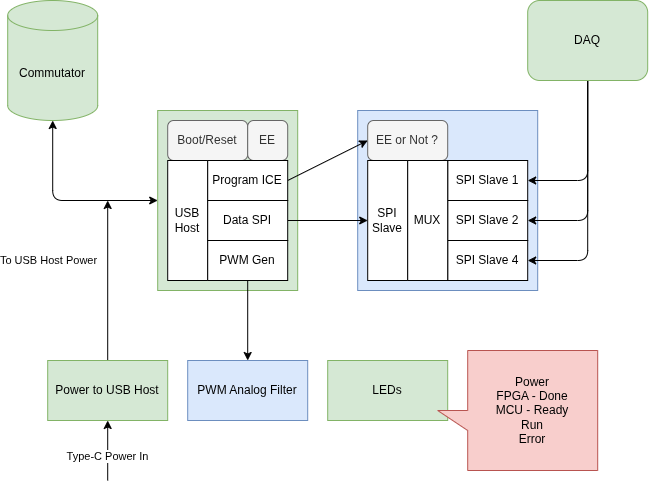

The diagram above was exported from draw.io. Its source (the exported page's mxGraphModel, read from the mxfile embedded in the PNG):
<mxGraphModel dx="964" dy="500" grid="1" gridSize="10" guides="1" tooltips="1" connect="1" arrows="1" fold="1" page="1" pageScale="1" pageWidth="850" pageHeight="1100" background="light-dark(#ffffff, #121212)" math="0" shadow="1">
  <root>
    <mxCell id="0" />
    <mxCell id="1" parent="0" />
    <mxCell id="55" parent="1" style="rounded=0;whiteSpace=wrap;html=1;fillColor=#dae8fc;strokeColor=#6c8ebf;" value="" vertex="1">
      <mxGeometry height="180" width="180" x="430" y="190" as="geometry" />
    </mxCell>
    <mxCell id="40" parent="1" style="rounded=0;whiteSpace=wrap;html=1;fillColor=#d5e8d4;strokeColor=#82b366;" value="" vertex="1">
      <mxGeometry height="180" width="140" x="230" y="190" as="geometry" />
    </mxCell>
    <mxCell id="2" parent="1" style="shape=cylinder3;whiteSpace=wrap;html=1;boundedLbl=1;backgroundOutline=1;size=15;fillColor=#d5e8d4;strokeColor=#82b366;" value="Commutator" vertex="1">
      <mxGeometry height="120" width="90" x="80" y="80" as="geometry" />
    </mxCell>
    <mxCell id="51" edge="1" parent="1" source="7" style="edgeStyle=none;html=1;exitX=0.5;exitY=1;exitDx=0;exitDy=0;entryX=1;entryY=0.5;entryDx=0;entryDy=0;" target="46">
      <mxGeometry relative="1" as="geometry">
        <Array as="points">
          <mxPoint x="660" y="260" />
        </Array>
      </mxGeometry>
    </mxCell>
    <mxCell id="53" edge="1" parent="1" source="7" style="edgeStyle=none;html=1;exitX=0.5;exitY=1;exitDx=0;exitDy=0;entryX=1;entryY=0.5;entryDx=0;entryDy=0;" target="47">
      <mxGeometry relative="1" as="geometry">
        <Array as="points">
          <mxPoint x="660" y="300" />
        </Array>
      </mxGeometry>
    </mxCell>
    <mxCell id="54" edge="1" parent="1" source="7" style="edgeStyle=none;html=1;exitX=0.5;exitY=1;exitDx=0;exitDy=0;entryX=1;entryY=0.5;entryDx=0;entryDy=0;" target="48">
      <mxGeometry relative="1" as="geometry">
        <Array as="points">
          <mxPoint x="660" y="340" />
        </Array>
      </mxGeometry>
    </mxCell>
    <mxCell id="7" parent="1" style="rounded=1;whiteSpace=wrap;html=1;fillColor=#d5e8d4;strokeColor=#82b366;" value="DAQ" vertex="1">
      <mxGeometry height="80" width="120" x="600" y="80" as="geometry" />
    </mxCell>
    <mxCell id="12" parent="1" style="rounded=0;whiteSpace=wrap;html=1;fillColor=#dae8fc;strokeColor=#6c8ebf;" value="PWM Analog Filter" vertex="1">
      <mxGeometry height="60" width="120" x="260" y="440" as="geometry" />
    </mxCell>
    <mxCell id="15" edge="1" parent="1" source="14" style="edgeStyle=none;html=1;exitX=0.5;exitY=0;exitDx=0;exitDy=0;">
      <mxGeometry relative="1" as="geometry">
        <mxPoint x="180" y="280" as="targetPoint" />
      </mxGeometry>
    </mxCell>
    <mxCell id="18" connectable="0" parent="15" style="edgeLabel;html=1;align=center;verticalAlign=middle;resizable=0;points=[];" value="To USB Host Power" vertex="1">
      <mxGeometry relative="1" x="-0.1111" y="4" as="geometry">
        <mxPoint x="-56" y="-29" as="offset" />
      </mxGeometry>
    </mxCell>
    <mxCell id="16" edge="1" parent="1" source="14" style="edgeStyle=none;html=1;exitX=0.5;exitY=1;exitDx=0;exitDy=0;endArrow=none;endFill=0;startArrow=classic;startFill=1;">
      <mxGeometry relative="1" as="geometry">
        <mxPoint x="180" y="560" as="targetPoint" />
      </mxGeometry>
    </mxCell>
    <mxCell id="17" connectable="0" parent="16" style="edgeLabel;html=1;align=center;verticalAlign=middle;resizable=0;points=[];" value="Type-C Power In" vertex="1">
      <mxGeometry relative="1" x="0.1815" y="-1" as="geometry">
        <mxPoint as="offset" />
      </mxGeometry>
    </mxCell>
    <mxCell id="14" parent="1" style="rounded=0;whiteSpace=wrap;html=1;fillColor=#d5e8d4;strokeColor=#82b366;" value="Power to USB Host" vertex="1">
      <mxGeometry height="60" width="120" x="120" y="440" as="geometry" />
    </mxCell>
    <mxCell id="20" parent="1" style="rounded=1;whiteSpace=wrap;html=1;fillColor=#f5f5f5;fontColor=#333333;strokeColor=#666666;" value="Boot/Reset" vertex="1">
      <mxGeometry height="40" width="80" x="240" y="200" as="geometry" />
    </mxCell>
    <mxCell id="23" parent="1" style="rounded=1;whiteSpace=wrap;html=1;fillColor=#f5f5f5;fontColor=#333333;strokeColor=#666666;" value="EE" vertex="1">
      <mxGeometry height="40" width="40" x="320" y="200" as="geometry" />
    </mxCell>
    <mxCell id="24" parent="1" style="rounded=1;whiteSpace=wrap;html=1;fillColor=#f5f5f5;strokeColor=#666666;fontColor=#333333;" value="EE or Not ?" vertex="1">
      <mxGeometry height="40" width="80" x="440" y="200" as="geometry" />
    </mxCell>
    <mxCell id="29" parent="1" style="rounded=0;whiteSpace=wrap;html=1;fillColor=#d5e8d4;strokeColor=#82b366;" value="LEDs" vertex="1">
      <mxGeometry height="60" width="120" x="400" y="440" as="geometry" />
    </mxCell>
    <mxCell id="33" parent="1" style="shape=callout;whiteSpace=wrap;html=1;perimeter=calloutPerimeter;direction=south;fillColor=#f8cecc;strokeColor=#b85450;" value="Power&lt;div&gt;FPGA - Done&lt;/div&gt;&lt;div&gt;MCU - Ready&lt;/div&gt;&lt;div&gt;Run&lt;/div&gt;&lt;div&gt;Error&lt;/div&gt;" vertex="1">
      <mxGeometry height="120" width="160" x="510" y="430" as="geometry" />
    </mxCell>
    <mxCell id="34" parent="1" style="rounded=0;whiteSpace=wrap;html=1;" value="USB&lt;div&gt;Host&lt;/div&gt;" vertex="1">
      <mxGeometry height="120" width="40" x="240" y="240" as="geometry" />
    </mxCell>
    <mxCell id="45" edge="1" parent="1" source="35" style="edgeStyle=none;html=1;exitX=0.5;exitY=1;exitDx=0;exitDy=0;entryX=0.5;entryY=0;entryDx=0;entryDy=0;" target="12">
      <mxGeometry relative="1" as="geometry" />
    </mxCell>
    <mxCell id="35" parent="1" style="rounded=0;whiteSpace=wrap;html=1;" value="PWM Gen" vertex="1">
      <mxGeometry height="40" width="80" x="280" y="320" as="geometry" />
    </mxCell>
    <mxCell id="44" edge="1" parent="1" source="36" style="edgeStyle=none;html=1;exitX=1;exitY=0.5;exitDx=0;exitDy=0;entryX=0;entryY=0.5;entryDx=0;entryDy=0;" target="42">
      <mxGeometry relative="1" as="geometry" />
    </mxCell>
    <mxCell id="36" parent="1" style="rounded=0;whiteSpace=wrap;html=1;" value="Data SPI" vertex="1">
      <mxGeometry height="40" width="80" x="280" y="280" as="geometry" />
    </mxCell>
    <mxCell id="43" edge="1" parent="1" source="38" style="edgeStyle=none;html=1;exitX=1;exitY=0.5;exitDx=0;exitDy=0;entryX=0;entryY=0.5;entryDx=0;entryDy=0;" target="24">
      <mxGeometry relative="1" as="geometry" />
    </mxCell>
    <mxCell id="38" parent="1" style="rounded=0;whiteSpace=wrap;html=1;" value="Program ICE" vertex="1">
      <mxGeometry height="40" width="80" x="280" y="240" as="geometry" />
    </mxCell>
    <mxCell id="41" edge="1" parent="1" source="40" style="edgeStyle=none;html=1;exitX=0;exitY=0.5;exitDx=0;exitDy=0;entryX=0.5;entryY=1;entryDx=0;entryDy=0;entryPerimeter=0;startArrow=classic;startFill=1;" target="2">
      <mxGeometry relative="1" as="geometry">
        <Array as="points">
          <mxPoint x="125" y="280" />
        </Array>
      </mxGeometry>
    </mxCell>
    <mxCell id="42" parent="1" style="rounded=0;whiteSpace=wrap;html=1;" value="SPI&lt;div&gt;Slave&lt;/div&gt;" vertex="1">
      <mxGeometry height="120" width="40" x="440" y="240" as="geometry" />
    </mxCell>
    <mxCell id="46" parent="1" style="rounded=0;whiteSpace=wrap;html=1;" value="SPI Slave 1" vertex="1">
      <mxGeometry height="40" width="80" x="520" y="240" as="geometry" />
    </mxCell>
    <mxCell id="47" parent="1" style="rounded=0;whiteSpace=wrap;html=1;" value="SPI Slave 2" vertex="1">
      <mxGeometry height="40" width="80" x="520" y="280" as="geometry" />
    </mxCell>
    <mxCell id="48" parent="1" style="rounded=0;whiteSpace=wrap;html=1;" value="SPI Slave 4" vertex="1">
      <mxGeometry height="40" width="80" x="520" y="320" as="geometry" />
    </mxCell>
    <mxCell id="50" parent="1" style="rounded=0;whiteSpace=wrap;html=1;" value="MUX" vertex="1">
      <mxGeometry height="120" width="40" x="480" y="240" as="geometry" />
    </mxCell>
  </root>
</mxGraphModel>